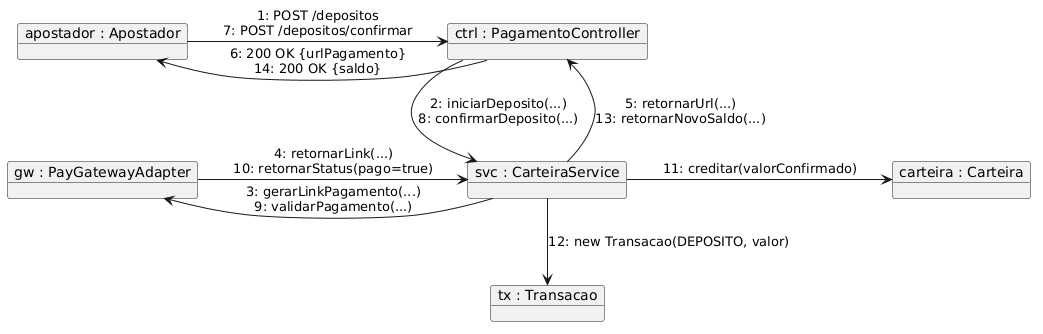

The diagram above was rendered by PlantUML. Its source (embedded in the PNG):
@startuml
skinparam shadowing false
skinparam nodesep 70
skinparam ranksep 70

object "apostador : Apostador" as user
object "ctrl : PagamentoController" as ctrl
object "svc : CarteiraService" as svc
object "gw : PayGatewayAdapter" as gw
object "carteira : Carteira" as cart
object "tx : Transacao" as tx

' Fluxos entre Apostador e Controller (Ida e Volta paralelas)
user -right-> ctrl : 1: POST /depositos\n7: POST /depositos/confirmar
ctrl -left-> user : 6: 200 OK {urlPagamento}\n14: 200 OK {saldo}

' Fluxos entre Controller e Service (Ida e Volta paralelas)
ctrl -down-> svc : 2: iniciarDeposito(...)\n8: confirmarDeposito(...)
svc -up-> ctrl : 5: retornarUrl(...)\n13: retornarNovoSaldo(...)

' Fluxos entre Service e Gateway (Ida e Volta paralelas)
svc -left-> gw : 3: gerarLinkPagamento(...)\n9: validarPagamento(...)
gw -right-> svc : 4: retornarLink(...)\n10: retornarStatus(pago=true)

' Fluxos de saída única do Service
svc -right-> cart : 11: creditar(valorConfirmado)
svc -down-> tx : 12: new Transacao(DEPOSITO, valor)
@enduml